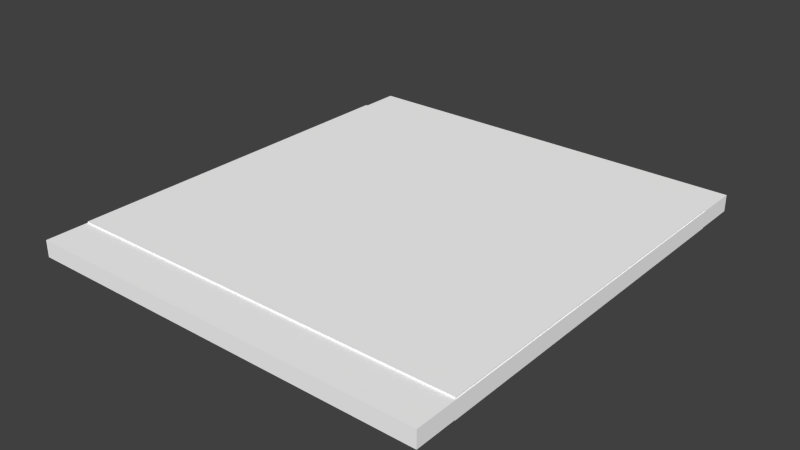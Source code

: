# Source: docking_station_label.blend  (saved by Blender 2.79.0; exported with 4.5.12 LTS)
import bpy
from mathutils import Matrix  # noqa: F401  (used for matrix-valued properties, if any)

bpy.ops.wm.read_factory_settings(use_empty=True)
scene = bpy.context.scene
scene.name = 'Scene'

# ---- collections
col_collection_1 = bpy.data.collections.new('Collection 1'); scene.collection.children.link(col_collection_1)

# ---- materials (node trees are filled in below, after node groups)
mat_material = bpy.data.materials.new('Material')
mat_material.alpha_threshold = 0.0
mat_material.use_transparent_shadow = False
mat_material.diffuse_color = (1.0, 1.0, 1.0, 1.0)
mat_material.roughness = 0.5
mat_material.specular_intensity = 1.0
mat_material.line_color = (0.0, 0.0, 0.0, 1.0)
mat_material_001 = bpy.data.materials.new('Material.001')
mat_material_001.alpha_threshold = 0.0
mat_material_001.use_transparent_shadow = False
mat_material_001.diffuse_color = (1.0, 1.0, 1.0, 1.0)
mat_material_001.roughness = 0.5
mat_material_001.specular_intensity = 1.0
mat_material_001.line_color = (0.0, 0.0, 0.0, 1.0)

# ---- material node trees

# ---- world
world_world = bpy.data.worlds.new('World'); scene.world = world_world
world_world.color = (0.05088, 0.05088, 0.05088)
world_world.use_sun_shadow = False
world_world.sun_shadow_jitter_overblur = 0.0
world_world.cycles.sampling_method = 'NONE'
world_world.cycles.sample_map_resolution = 256

# ---- meshes
me_cube = bpy.data.meshes.new('Cube')
me_cube.from_pydata([(1.0, 1.0, -1.0), (1.0, -1.0, -1.0), (-1.0, -1.0, -1.0), (-1.0, 1.0, -1.0), (1.0, 1.0, 1.0), (1.0, -1.0, 1.0), (-1.0, -1.0, 1.0), (-1.0, 1.0, 1.0)], [], [(0, 1, 2, 3), (4, 7, 6, 5), (0, 4, 5, 1), (1, 5, 6, 2), (2, 6, 7, 3), (4, 0, 3, 7)])
me_cube.materials.append(mat_material)
me_cube.use_remesh_preserve_volume = False
me_cube.use_remesh_preserve_attributes = False
me_cube.use_mirror_vertex_groups = False
me_cube.update()
me_cube_001 = bpy.data.meshes.new('Cube.001')
me_cube_001.from_pydata([(1.0, 1.0, -1.0), (1.0, -1.0, -1.0), (-1.0, -1.0, -1.0), (-1.0, 1.0, -1.0), (1.0, 1.0, 1.0), (1.0, -1.0, 1.0), (-1.0, -1.0, 1.0), (-1.0, 1.0, 1.0)], [], [(0, 1, 2, 3), (4, 7, 6, 5), (0, 4, 5, 1), (1, 5, 6, 2), (2, 6, 7, 3), (4, 0, 3, 7)])
me_cube_001.materials.append(mat_material_001)
me_cube_001.use_remesh_preserve_volume = False
me_cube_001.use_remesh_preserve_attributes = False
me_cube_001.use_mirror_vertex_groups = False
me_cube_001.update()

# ---- objects
ob_dockingstationlabel = bpy.data.objects.new('dockingStationLabel', me_cube)
ob_dockingstationlabel_001 = bpy.data.objects.new('dockingStationLabel.001', me_cube_001)

# ---- transforms, parenting, visibility, modifiers, constraints
ob_dockingstationlabel.location = (0.0, 0.0, 0.0)
ob_dockingstationlabel.scale = (-0.3961, 0.3615, 0.01902)
ob_dockingstationlabel.lock_rotations_4d = False
ob_dockingstationlabel.empty_display_type = 'ARROWS'
ob_dockingstationlabel.lineart.crease_threshold = 0.0
ob_dockingstationlabel_001.parent = ob_dockingstationlabel
ob_dockingstationlabel_001.matrix_parent_inverse = Matrix(((6.757, 0.0, 0.0, 0.0), (0.0, 11.7, 0.0, 0.0), (0.0, 0.0, 100.0, 0.0), (0.0, 0.0, 0.0, 1.0)))
ob_dockingstationlabel_001.location = (0.0, 0.0, 0.0)
ob_dockingstationlabel_001.scale = (0.1485, 0.105, 0.00849)
ob_dockingstationlabel_001.lock_rotations_4d = False
ob_dockingstationlabel_001.empty_display_type = 'ARROWS'
ob_dockingstationlabel_001.lineart.crease_threshold = 0.0

# ---- collection membership
col_collection_1.objects.link(ob_dockingstationlabel)
col_collection_1.objects.link(ob_dockingstationlabel_001)

# ---- scene / render settings (as saved in the file)
scene.frame_start = 1; scene.frame_end = 250; scene.frame_set(1)
scene.render.engine = 'BLENDER_EEVEE_NEXT'
scene.render.image_settings.color_mode = 'RGB'
scene.render.image_settings.compression = 90
scene.render.resolution_percentage = 50
scene.render.dither_intensity = 0.0
scene.render.bake_margin = 2
scene.render.bake_bias = 0.0
scene.cycles.use_denoising = False
scene.cycles.samples = 10
scene.cycles.sampling_pattern = 'TABULATED_SOBOL'
scene.cycles.light_sampling_threshold = 0.0
scene.cycles.use_adaptive_sampling = False
scene.cycles.use_light_tree = False
scene.cycles.blur_glossy = 0.0
scene.cycles.volume_bounces = 1
scene.cycles.pixel_filter_type = 'GAUSSIAN'
scene.cycles.sample_clamp_indirect = 0.0
scene.view_settings.view_transform = 'Standard'
bpy.context.view_layer.update()

# ---- added for rendering (the .blend has no active camera and no usable light): camera, sun
cam_auto = bpy.data.cameras.new('AutoCamera')
cam_auto.lens = 50.0
cam_auto.sensor_width = 36.0
cam_auto.clip_end = 1000.0
ob_auto_camera = bpy.data.objects.new('AutoCamera', cam_auto)
scene.collection.objects.link(ob_auto_camera)
ob_auto_camera.location = (1.10313, -1.32376, 0.882506)
ob_auto_camera.rotation_euler = (1.09748, -7.21219e-08, 0.694738)
scene.camera = ob_auto_camera
light_auto_sun = bpy.data.lights.new('AutoSun', 'SUN')
light_auto_sun.energy = 3.0
light_auto_sun.angle = 0.0523599
ob_auto_sun = bpy.data.objects.new('AutoSun', light_auto_sun)
scene.collection.objects.link(ob_auto_sun)
ob_auto_sun.rotation_euler = (0.872665, 0.174533, 0.523599)
bpy.context.view_layer.update()
